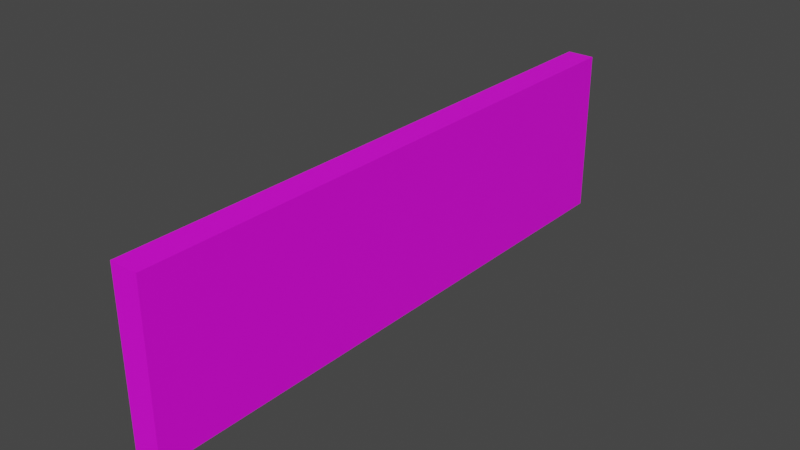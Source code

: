 # Source: wall.blend  (saved by Blender 2.93.20; exported with 4.5.12 LTS)
import bpy
from mathutils import Matrix  # noqa: F401  (used for matrix-valued properties, if any)

bpy.ops.wm.read_factory_settings(use_empty=True)
scene = bpy.context.scene
scene.name = 'Scene'

# ---- images (referenced by path relative to the original .blend; pixels are not part of the script)
import os
ASSET_DIR = os.environ.get("B2B_ASSET_DIR", "")  # directory of the original .blend (textures are referenced by path, not embedded)
HERE = os.path.dirname(os.path.abspath(__file__))  # packed textures are extracted next to this script under _unpacked/

def load_image(name, relpath, width, height, colorspace="sRGB"):
    """Load a texture the original file referenced (path relative to the .blend, or extracted next to this script)."""
    p = next((c for c in (os.path.join(HERE, relpath), os.path.join(ASSET_DIR, relpath)) if relpath and os.path.exists(c)), "")
    if p:
        img = bpy.data.images.load(p, check_existing=True)
        img.name = name
    else:  # same state as the original file: an image datablock whose file is absent (Cycles renders it pink)
        img = bpy.data.images.new(name, width, height)
        img.source = "FILE"
        img.filepath = "//" + (relpath or name)
    img.colorspace_settings.name = colorspace
    return img
img_1_png = load_image('Без имени-1.png', 'Без имени-1.png', 1024, 1024, 'sRGB')

# ---- materials (node trees are filled in below, after node groups)
mat_material_002 = bpy.data.materials.new('Material.002')
mat_material_002.use_transparent_shadow = False

# ---- material node trees
mat_material_002.use_nodes = True; mat_material_002.node_tree.nodes.clear()
_N = mat_material_002.node_tree.nodes; _L = mat_material_002.node_tree.links
n0 = _N.new('ShaderNodeOutputMaterial'); n0.name = 'Material Output'; n0.location = (300, 300)
n1 = _N.new('ShaderNodeTexImage'); n1.name = 'Image Texture'; n1.location = (-440, 300)
n1.image = img_1_png
n2 = _N.new('ShaderNodeBsdfPrincipled'); n2.name = 'Principled BSDF'; n2.location = (0, 300)
n2.distribution = 'GGX'
n2.subsurface_method = 'BURLEY'
n2.inputs[3].default_value = 1.45
n2.inputs[27].default_value = (0.0, 0.0, 0.0, 1.0)
n2.inputs[28].default_value = 1.0
_L.new(n2.outputs[0], n0.inputs[0])
_L.new(n1.outputs[0], n2.inputs[0])
n0.is_active_output = True

# ---- world
world_world = bpy.data.worlds.new('World'); scene.world = world_world
world_world.use_nodes = True; world_world.node_tree.nodes.clear()
_N = world_world.node_tree.nodes; _L = world_world.node_tree.links
n0 = _N.new('ShaderNodeOutputWorld'); n0.name = 'World Output'; n0.location = (300, 300)
n1 = _N.new('ShaderNodeBackground'); n1.name = 'Background'; n1.location = (10, 300)
n1.inputs[0].default_value = (0.05088, 0.05088, 0.05088, 1.0)
_L.new(n1.outputs[0], n0.inputs[0])
n0.is_active_output = True
world_world.color = (0.05088, 0.05088, 0.05088)
world_world.use_sun_shadow = False
world_world.sun_shadow_jitter_overblur = 0.0

# ---- meshes
me_cube_002 = bpy.data.meshes.new('Cube.002')
me_cube_002.from_pydata([(-1.0, -1.0, -1.0), (-1.0, -1.0, 1.0), (-1.0, 1.0, -1.0), (-1.0, 1.0, 1.0), (1.0, -1.0, -1.0), (1.0, -1.0, 1.0), (1.0, 1.0, -1.0), (1.0, 1.0, 1.0)], [], [(0, 1, 3, 2), (2, 3, 7, 6), (6, 7, 5, 4), (4, 5, 1, 0), (2, 6, 4, 0), (7, 3, 1, 5)])
_uv = me_cube_002.uv_layers.new(name='UVMap')
_uv.uv.foreach_set('vector', [0.9999, 0.6066, 0.9999, 0.9982, -0.0005095, 0.9982, -0.0005095, 0.6066, 0.9998, 0.06869, 0.7164, 0.06869, 0.7164, 0.005997, 0.9998, 0.005997, 0.001616, 0.5315, 0.001616, 0.1369, 0.9973, 0.1369, 0.9973, 0.5315, -0.0005919, 0.005423, 0.2832, 0.005423, 0.2832, 0.06965, -0.0005918, 0.06965, 0.002066, 0.6048, 0.002066, 0.5343, 0.9992, 0.5343, 0.9992, 0.6048, 0.0004924, 0.1394, 0.0004925, 0.06944, 1.0, 0.06944, 1.0, 0.1394])
me_cube_002.materials.append(mat_material_002)
me_cube_002.use_remesh_fix_poles = True
me_cube_002.use_remesh_preserve_attributes = False
me_cube_002.update()

# ---- objects
ob_cube = bpy.data.objects.new('Cube', me_cube_002)

# ---- transforms, parenting, visibility, modifiers, constraints
ob_cube.location = (0.0, 0.0, 0.0)
ob_cube.scale = (0.5, 10.5, 3.0)

# ---- collection membership
scene.collection.objects.link(ob_cube)

# ---- scene / render settings (as saved in the file)
scene.frame_start = 1; scene.frame_end = 250; scene.frame_set(1)
scene.render.engine = 'BLENDER_EEVEE_NEXT'
scene.cycles.use_denoising = False
scene.cycles.samples = 128
scene.cycles.sampling_pattern = 'TABULATED_SOBOL'
scene.cycles.use_adaptive_sampling = False
scene.cycles.use_light_tree = False
scene.view_settings.view_transform = 'Filmic'
bpy.context.view_layer.update()

# ---- added for rendering (the .blend has no active camera and no usable light): camera, sun
cam_auto = bpy.data.cameras.new('AutoCamera')
cam_auto.lens = 50.0
cam_auto.sensor_width = 36.0
cam_auto.clip_end = 1000.0
ob_auto_camera = bpy.data.objects.new('AutoCamera', cam_auto)
scene.collection.objects.link(ob_auto_camera)
ob_auto_camera.location = (20.2284, -24.2741, 16.1827)
ob_auto_camera.rotation_euler = (1.09748, -7.21219e-08, 0.694738)
scene.camera = ob_auto_camera
light_auto_sun = bpy.data.lights.new('AutoSun', 'SUN')
light_auto_sun.energy = 3.0
light_auto_sun.angle = 0.0523599
ob_auto_sun = bpy.data.objects.new('AutoSun', light_auto_sun)
scene.collection.objects.link(ob_auto_sun)
ob_auto_sun.rotation_euler = (0.872665, 0.174533, 0.523599)
bpy.context.view_layer.update()
